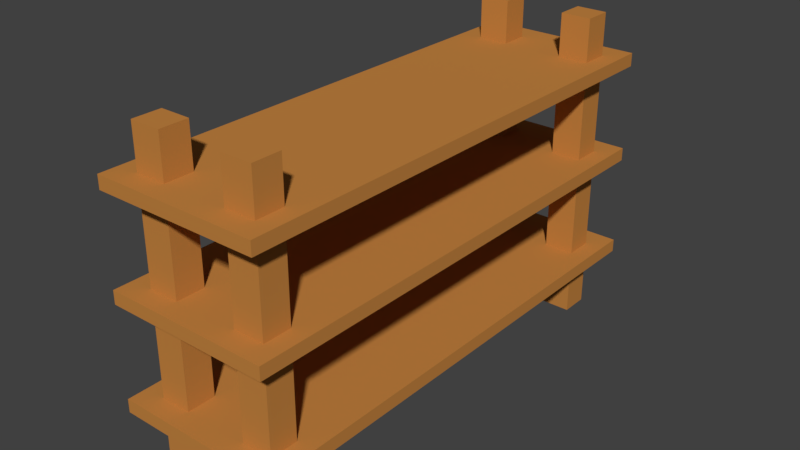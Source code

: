 # Source: shelf.blend  (saved by Blender 2.79.0; exported with 4.5.12 LTS)
import bpy
from mathutils import Matrix  # noqa: F401  (used for matrix-valued properties, if any)

bpy.ops.wm.read_factory_settings(use_empty=True)
scene = bpy.context.scene
scene.name = 'Scene'

# ---- collections
col_collection_1 = bpy.data.collections.new('Collection 1'); scene.collection.children.link(col_collection_1)

# ---- materials (node trees are filled in below, after node groups)
mat_houseclay = bpy.data.materials.new('houseclay')
mat_houseclay.alpha_threshold = 0.0
mat_houseclay.use_transparent_shadow = False
mat_houseclay.diffuse_color = (0.552, 0.2307, 0.05286, 1.0)
mat_houseclay.roughness = 0.5
mat_housewood = bpy.data.materials.new('housewood')
mat_housewood.alpha_threshold = 0.0
mat_housewood.use_transparent_shadow = False
mat_housewood.diffuse_color = (0.1845, 0.03434, 0.006049, 1.0)
mat_housewood.roughness = 0.5
mat_tarp = bpy.data.materials.new('tarp')
mat_tarp.alpha_threshold = 0.0
mat_tarp.use_transparent_shadow = False
mat_tarp.diffuse_color = (0.08022, 0.08438, 0.6038, 1.0)
mat_tarp.roughness = 0.5
mat_dark_001 = bpy.data.materials.new('dark.001')
mat_dark_001.alpha_threshold = 0.0
mat_dark_001.use_transparent_shadow = False
mat_dark_001.diffuse_color = (0.0, 0.0, 0.0, 1.0)
mat_dark_001.roughness = 0.5

# ---- material node trees

# ---- world
world_world = bpy.data.worlds.new('World'); scene.world = world_world
world_world.color = (0.05088, 0.05088, 0.05088)
world_world.use_sun_shadow = False
world_world.sun_shadow_jitter_overblur = 0.0
world_world.cycles.sampling_method = 'MANUAL'

# ---- meshes
me_cube_000 = bpy.data.meshes.new('Cube.000')
me_cube_000.from_pydata([(-0.09261, -0.2847, 0.1909), (-0.09261, -0.2847, 0.2058), (-0.09215, 0.2829, 0.1909), (-0.09215, 0.2829, 0.2058), (0.09256, -0.2848, 0.1909), (0.09256, -0.2848, 0.2058), (0.09302, 0.2828, 0.1909), (0.09302, 0.2828, 0.2058), (-0.09261, -0.2847, 0.3034), (-0.09261, -0.2847, 0.3183), (-0.09215, 0.2829, 0.3034), (-0.09215, 0.2829, 0.3183), (0.09256, -0.2848, 0.3034), (0.09256, -0.2848, 0.3183), (0.09302, 0.2828, 0.3034), (0.09302, 0.2828, 0.3183), (-0.06882, -0.262, 0.01147), (-0.06882, -0.262, 0.3666), (-0.06879, -0.2299, 0.01147), (-0.06879, -0.2299, 0.3666), (-0.03412, -0.262, 0.01147), (-0.03412, -0.262, 0.3666), (-0.03409, -0.23, 0.01147), (-0.03409, -0.23, 0.3666), (-0.06684, 0.2224, 0.01147), (-0.06684, 0.2224, 0.3666), (-0.06682, 0.2544, 0.01147), (-0.06682, 0.2544, 0.3666), (-0.03214, 0.2223, 0.01147), (-0.03214, 0.2223, 0.3666), (-0.03212, 0.2544, 0.01147), (-0.03212, 0.2544, 0.3666), (0.03763, 0.2223, 0.01147), (0.03763, 0.2223, 0.3666), (0.03765, 0.2543, 0.01147), (0.03765, 0.2543, 0.3666), (0.07233, 0.2223, 0.01147), (0.07233, 0.2223, 0.3666), (0.07235, 0.2543, 0.01147), (0.07235, 0.2543, 0.3666), (0.03723, -0.2605, 0.01147), (0.03723, -0.2605, 0.3666), (0.03726, -0.2284, 0.01147), (0.03726, -0.2284, 0.3666), (0.07193, -0.2605, 0.01147), (0.07193, -0.2605, 0.3666), (0.07196, -0.2285, 0.01147), (0.07196, -0.2285, 0.3666), (-0.09261, -0.2847, 0.07343), (-0.09261, -0.2847, 0.08834), (-0.09215, 0.2829, 0.07343), (-0.09215, 0.2829, 0.08834), (0.09256, -0.2848, 0.07343), (0.09256, -0.2848, 0.08834), (0.09302, 0.2828, 0.07343), (0.09302, 0.2828, 0.08834)], [], [(7, 3, 1, 5), (2, 3, 7, 6), (2, 6, 4, 0), (4, 5, 1, 0), (6, 7, 5, 4), (0, 1, 3, 2), (8, 9, 11, 10), (10, 11, 15, 14), (14, 15, 13, 12), (12, 13, 9, 8), (10, 14, 12, 8), (15, 11, 9, 13), (16, 17, 19, 18), (18, 19, 23, 22), (22, 23, 21, 20), (20, 21, 17, 16), (18, 22, 20, 16), (23, 19, 17, 21), (24, 25, 27, 26), (26, 27, 31, 30), (30, 31, 29, 28), (28, 29, 25, 24), (26, 30, 28, 24), (31, 27, 25, 29), (32, 33, 35, 34), (34, 35, 39, 38), (38, 39, 37, 36), (36, 37, 33, 32), (34, 38, 36, 32), (39, 35, 33, 37), (40, 41, 43, 42), (42, 43, 47, 46), (46, 47, 45, 44), (44, 45, 41, 40), (42, 46, 44, 40), (47, 43, 41, 45), (55, 51, 49, 53), (50, 51, 55, 54), (50, 54, 52, 48), (52, 53, 49, 48), (54, 55, 53, 52), (48, 49, 51, 50)])
me_cube_000.materials.append(mat_houseclay)
me_cube_000.materials.append(mat_housewood)
me_cube_000.materials.append(mat_tarp)
me_cube_000.materials.append(mat_dark_001)
me_cube_000.use_remesh_preserve_volume = False
me_cube_000.use_remesh_preserve_attributes = False
me_cube_000.use_mirror_vertex_groups = False
me_cube_000.update()

# ---- objects
ob_tarp = bpy.data.objects.new('tarp', me_cube_000)

# ---- transforms, parenting, visibility, modifiers, constraints
ob_tarp.location = (0.0, 0.0, 0.0)
ob_tarp.lineart.crease_threshold = 0.0

# ---- collection membership
col_collection_1.objects.link(ob_tarp)

# ---- scene / render settings (as saved in the file)
scene.frame_start = 1; scene.frame_end = 250; scene.frame_set(1)
scene.render.engine = 'BLENDER_EEVEE_NEXT'
scene.render.resolution_percentage = 50
scene.render.dither_intensity = 0.0
scene.cycles.use_denoising = False
scene.cycles.samples = 128
scene.cycles.sampling_pattern = 'TABULATED_SOBOL'
scene.cycles.light_sampling_threshold = 0.0
scene.cycles.use_adaptive_sampling = False
scene.cycles.use_light_tree = False
scene.cycles.blur_glossy = 0.0
scene.cycles.sample_clamp_indirect = 0.0
scene.view_settings.view_transform = 'Standard'
bpy.context.view_layer.update()

# ---- added for rendering (the .blend has no active camera and no usable light): camera, sun
cam_auto = bpy.data.cameras.new('AutoCamera')
cam_auto.lens = 50.0
cam_auto.sensor_width = 36.0
cam_auto.clip_end = 1000.0
ob_auto_camera = bpy.data.objects.new('AutoCamera', cam_auto)
scene.collection.objects.link(ob_auto_camera)
ob_auto_camera.location = (0.643188, -0.772534, 0.703426)
ob_auto_camera.rotation_euler = (1.09748, -7.21219e-08, 0.694738)
scene.camera = ob_auto_camera
light_auto_sun = bpy.data.lights.new('AutoSun', 'SUN')
light_auto_sun.energy = 3.0
light_auto_sun.angle = 0.0523599
ob_auto_sun = bpy.data.objects.new('AutoSun', light_auto_sun)
scene.collection.objects.link(ob_auto_sun)
ob_auto_sun.rotation_euler = (0.872665, 0.174533, 0.523599)
bpy.context.view_layer.update()
